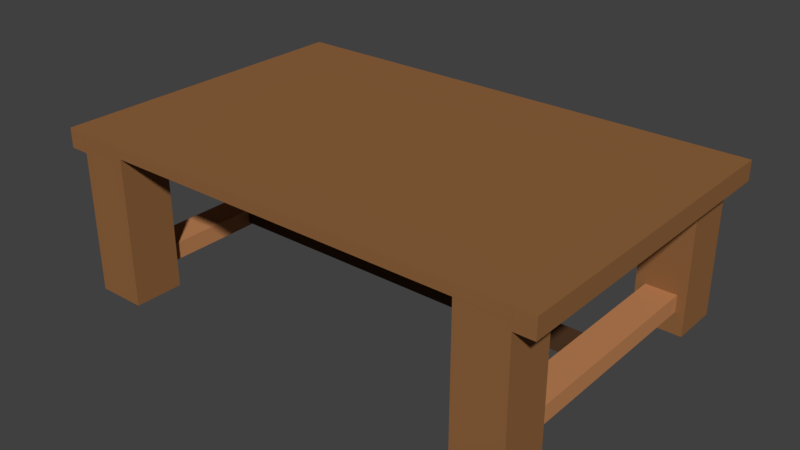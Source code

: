 # Source: KitchenTable.blend  (saved by Blender 2.79.0; exported with 4.5.12 LTS)
import bpy
from mathutils import Matrix  # noqa: F401  (used for matrix-valued properties, if any)

bpy.ops.wm.read_factory_settings(use_empty=True)
scene = bpy.context.scene
scene.name = 'Scene'

# ---- collections
col_collection_1 = bpy.data.collections.new('Collection 1'); scene.collection.children.link(col_collection_1)

# ---- materials (node trees are filled in below, after node groups)
mat_tabletop = bpy.data.materials.new('Tabletop')
mat_tabletop.alpha_threshold = 0.0
mat_tabletop.use_transparent_shadow = False
mat_tabletop.diffuse_color = (0.281, 0.1275, 0.04781, 1.0)
mat_tabletop.roughness = 0.5
mat_tabletop.line_color = (0.0, 0.0, 0.0, 1.0)
mat_braces = bpy.data.materials.new('Braces')
mat_braces.alpha_threshold = 0.0
mat_braces.use_transparent_shadow = False
mat_braces.diffuse_color = (0.5277, 0.2299, 0.09551, 1.0)
mat_braces.roughness = 0.5
mat_parallelbrace = bpy.data.materials.new('ParallelBrace')
mat_parallelbrace.alpha_threshold = 0.0
mat_parallelbrace.use_transparent_shadow = False
mat_parallelbrace.diffuse_color = (0.08438, 0.04092, 0.01938, 1.0)
mat_parallelbrace.roughness = 0.5

# ---- material node trees

# ---- world
world_world = bpy.data.worlds.new('World'); scene.world = world_world
world_world.color = (0.05088, 0.05088, 0.05088)
world_world.use_sun_shadow = False
world_world.sun_shadow_jitter_overblur = 0.0
world_world.cycles.sampling_method = 'MANUAL'

# ---- meshes
me_cube_001 = bpy.data.meshes.new('Cube.001')
me_cube_001.from_pydata([(-3.961, 1.906, -0.04223), (-3.961, 1.906, 2.476), (-3.961, 2.75, -0.04223), (-3.961, 2.75, 2.476), (-3.117, 1.906, -0.04223), (-3.117, 1.906, 2.476), (-3.117, 2.75, -0.04223), (-3.117, 2.75, 2.476), (-4.294, -2.752, 2.343), (-4.294, -2.752, 2.676), (-4.294, 2.752, 2.343), (-4.294, 2.752, 2.676), (-3.962, -2.752, 2.343), (-3.962, -2.752, 2.676), (-3.962, 2.752, 2.343), (-3.962, 2.752, 2.676), (3.88, -2.752, 2.343), (3.88, -2.752, 2.676), (3.88, 2.752, 2.343), (3.88, 2.752, 2.676), (4.212, -2.752, 2.343), (4.212, -2.752, 2.676), (4.212, 2.752, 2.343), (4.212, 2.752, 2.676), (-3.321, -0.2044, 0.3967), (-3.321, -0.2044, 0.5775), (-3.321, 0.2044, 0.3967), (-3.321, 0.2044, 0.5775), (3.239, -0.2044, 0.3967), (3.239, -0.2044, 0.5775), (3.239, 0.2044, 0.3967), (3.239, 0.2044, 0.5775), (-3.785, -1.985, 0.3406), (-3.785, -1.985, 0.6337), (-3.785, 1.985, 0.3406), (-3.785, 1.985, 0.6337), (-3.253, -1.985, 0.3406), (-3.253, -1.985, 0.6337), (-3.253, 1.985, 0.3406), (-3.253, 1.985, 0.6337), (3.198, -1.985, 0.3406), (3.198, -1.985, 0.6337), (3.198, 1.985, 0.3406), (3.198, 1.985, 0.6337), (3.73, -1.985, 0.3406), (3.73, -1.985, 0.6337), (3.73, 1.985, 0.3406), (3.73, 1.985, 0.6337), (3.036, 1.905, -0.04158), (3.036, 1.905, 2.476), (3.036, 2.749, -0.04158), (3.036, 2.749, 2.476), (3.88, 1.905, -0.04158), (3.88, 1.905, 2.476), (3.88, 2.749, -0.04158), (3.88, 2.749, 2.476), (3.036, -2.749, -0.04261), (3.036, -2.749, 2.475), (3.036, -1.905, -0.04261), (3.036, -1.905, 2.475), (3.88, -2.749, -0.04261), (3.88, -2.749, 2.475), (3.88, -1.905, -0.04261), (3.88, -1.905, 2.475), (-3.961, -2.751, -0.04035), (-3.961, -2.751, 2.478), (-3.961, -1.906, -0.04035), (-3.961, -1.906, 2.478), (-3.117, -2.751, -0.04035), (-3.117, -2.751, 2.478), (-3.117, -1.906, -0.04035), (-3.117, -1.906, 2.478), (3.88, -2.75, 2.476), (-3.962, -2.75, 2.476), (-3.962, 2.75, 2.476), (3.88, 2.75, 2.476), (3.88, -2.75, 2.676), (-3.962, -2.75, 2.676), (-3.962, 2.75, 2.676), (3.88, 2.75, 2.676)], [], [(0, 1, 3, 2), (2, 3, 7, 6), (6, 7, 5, 4), (4, 5, 1, 0), (2, 6, 4, 0), (7, 3, 1, 5), (8, 9, 11, 10), (10, 11, 15, 14), (14, 15, 13, 12), (12, 13, 9, 8), (10, 14, 12, 8), (15, 11, 9, 13), (16, 17, 19, 18), (18, 19, 23, 22), (22, 23, 21, 20), (20, 21, 17, 16), (18, 22, 20, 16), (23, 19, 17, 21), (24, 25, 27, 26), (26, 27, 31, 30), (30, 31, 29, 28), (28, 29, 25, 24), (26, 30, 28, 24), (31, 27, 25, 29), (32, 33, 35, 34), (34, 35, 39, 38), (38, 39, 37, 36), (36, 37, 33, 32), (34, 38, 36, 32), (39, 35, 33, 37), (40, 41, 43, 42), (42, 43, 47, 46), (46, 47, 45, 44), (44, 45, 41, 40), (42, 46, 44, 40), (47, 43, 41, 45), (48, 49, 51, 50), (50, 51, 55, 54), (54, 55, 53, 52), (52, 53, 49, 48), (50, 54, 52, 48), (55, 51, 49, 53), (56, 57, 59, 58), (58, 59, 63, 62), (62, 63, 61, 60), (60, 61, 57, 56), (58, 62, 60, 56), (63, 59, 57, 61), (64, 65, 67, 66), (66, 67, 71, 70), (70, 71, 69, 68), (68, 69, 65, 64), (66, 70, 68, 64), (71, 67, 65, 69), (72, 73, 74, 75), (76, 79, 78, 77), (72, 76, 77, 73), (73, 77, 78, 74), (74, 78, 79, 75), (76, 72, 75, 79)])
me_cube_001.polygons.foreach_set('material_index', [0, 0, 0, 0, 0, 0, 0, 0, 0, 0, 0, 0, 0, 0, 0, 0, 0, 0, 2, 2, 2, 2, 2, 2, 1, 1, 1, 1, 1, 1, 1, 1, 1, 1, 1, 1, 0, 0, 0, 0, 0, 0, 0, 0, 0, 0, 0, 0, 0, 0, 0, 0, 0, 0, 0, 0, 0, 0, 0, 0])
me_cube_001.materials.append(mat_tabletop)
me_cube_001.materials.append(mat_braces)
me_cube_001.materials.append(mat_parallelbrace)
me_cube_001.use_remesh_preserve_volume = False
me_cube_001.use_remesh_preserve_attributes = False
me_cube_001.use_mirror_vertex_groups = False
me_cube_001.update()

# ---- objects
ob_kithentable = bpy.data.objects.new('KithenTable', me_cube_001)

# ---- transforms, parenting, visibility, modifiers, constraints
ob_kithentable.location = (0.0, 0.0, 0.0)
ob_kithentable.lineart.crease_threshold = 0.0

# ---- collection membership
col_collection_1.objects.link(ob_kithentable)

# ---- scene / render settings (as saved in the file)
scene.frame_start = 1; scene.frame_end = 250; scene.frame_set(1)
scene.render.engine = 'BLENDER_EEVEE_NEXT'
scene.render.resolution_percentage = 50
scene.render.dither_intensity = 0.0
scene.cycles.use_denoising = False
scene.cycles.samples = 128
scene.cycles.sampling_pattern = 'TABULATED_SOBOL'
scene.cycles.use_adaptive_sampling = False
scene.cycles.use_light_tree = False
scene.cycles.blur_glossy = 0.0
scene.cycles.sample_clamp_indirect = 0.0
scene.view_settings.view_transform = 'Standard'
bpy.context.view_layer.update()

# ---- added for rendering (the .blend has no active camera and no usable light): camera, sun
cam_auto = bpy.data.cameras.new('AutoCamera')
cam_auto.lens = 50.0
cam_auto.sensor_width = 36.0
cam_auto.clip_end = 1000.0
ob_auto_camera = bpy.data.objects.new('AutoCamera', cam_auto)
scene.collection.objects.link(ob_auto_camera)
ob_auto_camera.location = (9.66523, -11.6474, 9.08171)
ob_auto_camera.rotation_euler = (1.09748, -7.21219e-08, 0.694738)
scene.camera = ob_auto_camera
light_auto_sun = bpy.data.lights.new('AutoSun', 'SUN')
light_auto_sun.energy = 3.0
light_auto_sun.angle = 0.0523599
ob_auto_sun = bpy.data.objects.new('AutoSun', light_auto_sun)
scene.collection.objects.link(ob_auto_sun)
ob_auto_sun.rotation_euler = (0.872665, 0.174533, 0.523599)
bpy.context.view_layer.update()
